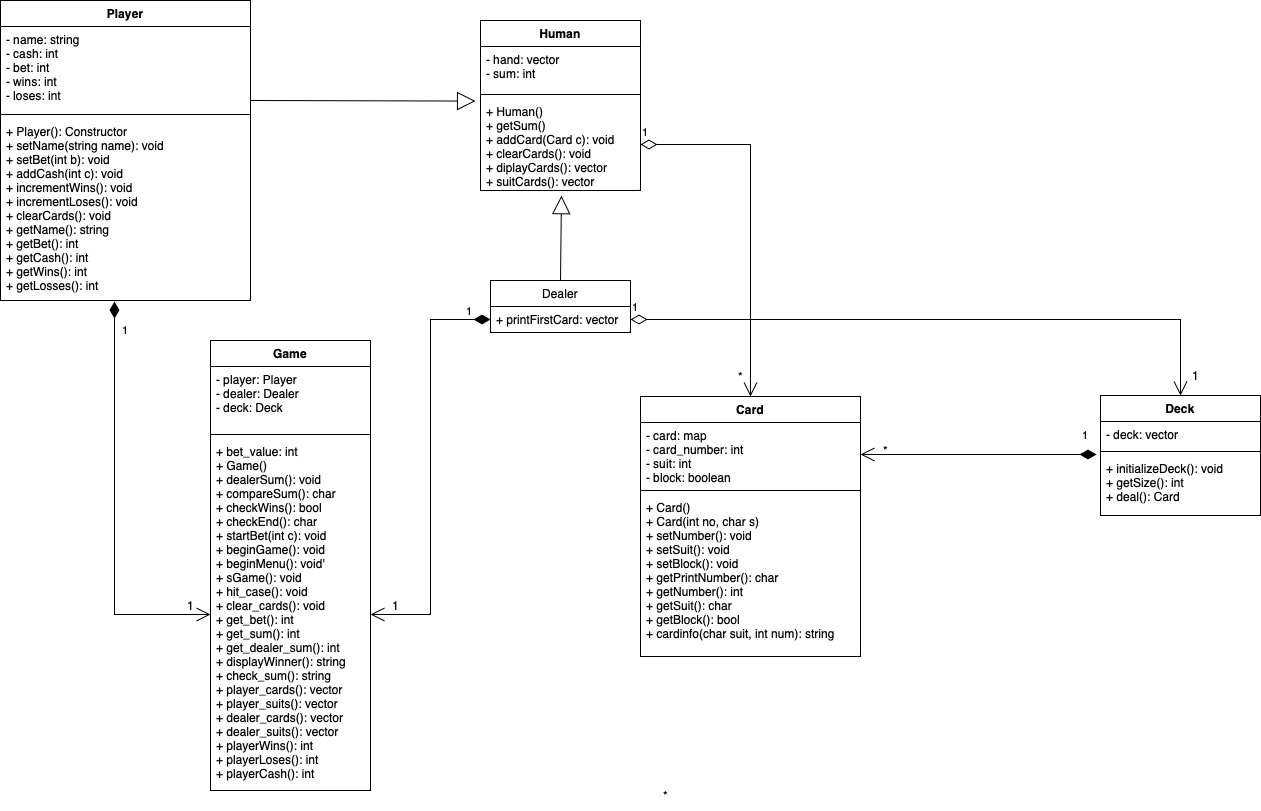

The diagram above was exported from draw.io. Its source (the exported page's mxGraphModel, read from the mxfile embedded in the PNG):
<mxGraphModel dx="530" dy="729" grid="1" gridSize="10" guides="1" tooltips="1" connect="1" arrows="1" fold="1" page="1" pageScale="1" pageWidth="827" pageHeight="1169" math="0" shadow="0">
  <root>
    <mxCell id="WIyWlLk6GJQsqaUBKTNV-0" />
    <mxCell id="WIyWlLk6GJQsqaUBKTNV-1" parent="WIyWlLk6GJQsqaUBKTNV-0" />
    <mxCell id="v8_r82ditiyF2c9rlWoV-0" value="Player" style="swimlane;fontStyle=1;align=center;verticalAlign=top;childLayout=stackLayout;horizontal=1;startSize=26;horizontalStack=0;resizeParent=1;resizeParentMax=0;resizeLast=0;collapsible=1;marginBottom=0;" parent="WIyWlLk6GJQsqaUBKTNV-1" vertex="1">
      <mxGeometry x="70" y="120" width="250" height="300" as="geometry" />
    </mxCell>
    <mxCell id="v8_r82ditiyF2c9rlWoV-1" value="- name: string&#10;- cash: int&#10;- bet: int&#10;- wins: int&#10;- loses: int" style="text;strokeColor=none;fillColor=none;align=left;verticalAlign=top;spacingLeft=4;spacingRight=4;overflow=hidden;rotatable=0;points=[[0,0.5],[1,0.5]];portConstraint=eastwest;" parent="v8_r82ditiyF2c9rlWoV-0" vertex="1">
      <mxGeometry y="26" width="250" height="84" as="geometry" />
    </mxCell>
    <mxCell id="v8_r82ditiyF2c9rlWoV-2" value="" style="line;strokeWidth=1;fillColor=none;align=left;verticalAlign=middle;spacingTop=-1;spacingLeft=3;spacingRight=3;rotatable=0;labelPosition=right;points=[];portConstraint=eastwest;strokeColor=inherit;" parent="v8_r82ditiyF2c9rlWoV-0" vertex="1">
      <mxGeometry y="110" width="250" height="8" as="geometry" />
    </mxCell>
    <mxCell id="v8_r82ditiyF2c9rlWoV-3" value="+ Player(): Constructor&#10;+ setName(string name): void&#10;+ setBet(int b): void&#10;+ addCash(int c): void&#10;+ incrementWins(): void&#10;+ incrementLoses(): void&#10;+ clearCards(): void&#10;+ getName(): string&#10;+ getBet(): int&#10;+ getCash(): int&#10;+ getWins(): int&#10;+ getLosses(): int&#10;" style="text;strokeColor=none;fillColor=none;align=left;verticalAlign=top;spacingLeft=4;spacingRight=4;overflow=hidden;rotatable=0;points=[[0,0.5],[1,0.5]];portConstraint=eastwest;" parent="v8_r82ditiyF2c9rlWoV-0" vertex="1">
      <mxGeometry y="118" width="250" height="182" as="geometry" />
    </mxCell>
    <mxCell id="v8_r82ditiyF2c9rlWoV-4" value="Card" style="swimlane;fontStyle=1;align=center;verticalAlign=top;childLayout=stackLayout;horizontal=1;startSize=26;horizontalStack=0;resizeParent=1;resizeParentMax=0;resizeLast=0;collapsible=1;marginBottom=0;" parent="WIyWlLk6GJQsqaUBKTNV-1" vertex="1">
      <mxGeometry x="710" y="516" width="220" height="260" as="geometry" />
    </mxCell>
    <mxCell id="v8_r82ditiyF2c9rlWoV-5" value="- card: map&#10;- card_number: int&#10;- suit: int&#10;- block: boolean" style="text;strokeColor=none;fillColor=none;align=left;verticalAlign=top;spacingLeft=4;spacingRight=4;overflow=hidden;rotatable=0;points=[[0,0.5],[1,0.5]];portConstraint=eastwest;" parent="v8_r82ditiyF2c9rlWoV-4" vertex="1">
      <mxGeometry y="26" width="220" height="64" as="geometry" />
    </mxCell>
    <mxCell id="v8_r82ditiyF2c9rlWoV-6" value="" style="line;strokeWidth=1;fillColor=none;align=left;verticalAlign=middle;spacingTop=-1;spacingLeft=3;spacingRight=3;rotatable=0;labelPosition=right;points=[];portConstraint=eastwest;strokeColor=inherit;" parent="v8_r82ditiyF2c9rlWoV-4" vertex="1">
      <mxGeometry y="90" width="220" height="8" as="geometry" />
    </mxCell>
    <mxCell id="v8_r82ditiyF2c9rlWoV-7" value="+ Card()&#10;+ Card(int no, char s)&#10;+ setNumber(): void&#10;+ setSuit(): void&#10;+ setBlock(): void&#10;+ getPrintNumber(): char&#10;+ getNumber(): int&#10;+ getSuit(): char&#10;+ getBlock(): bool&#10;+ cardinfo(char suit, int num): string" style="text;strokeColor=none;fillColor=none;align=left;verticalAlign=top;spacingLeft=4;spacingRight=4;overflow=hidden;rotatable=0;points=[[0,0.5],[1,0.5]];portConstraint=eastwest;" parent="v8_r82ditiyF2c9rlWoV-4" vertex="1">
      <mxGeometry y="98" width="220" height="162" as="geometry" />
    </mxCell>
    <mxCell id="v8_r82ditiyF2c9rlWoV-8" value="Deck" style="swimlane;fontStyle=1;align=center;verticalAlign=top;childLayout=stackLayout;horizontal=1;startSize=26;horizontalStack=0;resizeParent=1;resizeParentMax=0;resizeLast=0;collapsible=1;marginBottom=0;" parent="WIyWlLk6GJQsqaUBKTNV-1" vertex="1">
      <mxGeometry x="1170" y="515" width="160" height="120" as="geometry" />
    </mxCell>
    <mxCell id="v8_r82ditiyF2c9rlWoV-9" value="- deck: vector" style="text;strokeColor=none;fillColor=none;align=left;verticalAlign=top;spacingLeft=4;spacingRight=4;overflow=hidden;rotatable=0;points=[[0,0.5],[1,0.5]];portConstraint=eastwest;" parent="v8_r82ditiyF2c9rlWoV-8" vertex="1">
      <mxGeometry y="26" width="160" height="26" as="geometry" />
    </mxCell>
    <mxCell id="v8_r82ditiyF2c9rlWoV-10" value="" style="line;strokeWidth=1;fillColor=none;align=left;verticalAlign=middle;spacingTop=-1;spacingLeft=3;spacingRight=3;rotatable=0;labelPosition=right;points=[];portConstraint=eastwest;strokeColor=inherit;" parent="v8_r82ditiyF2c9rlWoV-8" vertex="1">
      <mxGeometry y="52" width="160" height="8" as="geometry" />
    </mxCell>
    <mxCell id="v8_r82ditiyF2c9rlWoV-11" value="+ initializeDeck(): void&#10;+ getSize(): int&#10;+ deal(): Card" style="text;strokeColor=none;fillColor=none;align=left;verticalAlign=top;spacingLeft=4;spacingRight=4;overflow=hidden;rotatable=0;points=[[0,0.5],[1,0.5]];portConstraint=eastwest;" parent="v8_r82ditiyF2c9rlWoV-8" vertex="1">
      <mxGeometry y="60" width="160" height="60" as="geometry" />
    </mxCell>
    <mxCell id="v8_r82ditiyF2c9rlWoV-12" value="1" style="endArrow=open;html=1;endSize=12;startArrow=diamondThin;startSize=14;startFill=1;edgeStyle=orthogonalEdgeStyle;align=left;verticalAlign=bottom;rounded=0;entryX=1;entryY=0.5;entryDx=0;entryDy=0;" parent="WIyWlLk6GJQsqaUBKTNV-1" target="v8_r82ditiyF2c9rlWoV-5" edge="1">
      <mxGeometry x="-0.8661" y="-10" relative="1" as="geometry">
        <mxPoint x="1166" y="574" as="sourcePoint" />
        <mxPoint x="360" y="720" as="targetPoint" />
        <Array as="points">
          <mxPoint x="1166" y="574" />
        </Array>
        <mxPoint as="offset" />
      </mxGeometry>
    </mxCell>
    <mxCell id="v8_r82ditiyF2c9rlWoV-14" value="*" style="text;html=1;align=center;verticalAlign=middle;resizable=0;points=[];autosize=1;strokeColor=none;fillColor=none;" parent="WIyWlLk6GJQsqaUBKTNV-1" vertex="1">
      <mxGeometry x="720" y="900" width="30" height="30" as="geometry" />
    </mxCell>
    <mxCell id="v8_r82ditiyF2c9rlWoV-15" value="Game" style="swimlane;fontStyle=1;align=center;verticalAlign=top;childLayout=stackLayout;horizontal=1;startSize=26;horizontalStack=0;resizeParent=1;resizeParentMax=0;resizeLast=0;collapsible=1;marginBottom=0;" parent="WIyWlLk6GJQsqaUBKTNV-1" vertex="1">
      <mxGeometry x="280" y="460" width="160" height="450" as="geometry" />
    </mxCell>
    <mxCell id="v8_r82ditiyF2c9rlWoV-16" value="- player: Player&#10;- dealer: Dealer&#10;- deck: Deck" style="text;strokeColor=none;fillColor=none;align=left;verticalAlign=top;spacingLeft=4;spacingRight=4;overflow=hidden;rotatable=0;points=[[0,0.5],[1,0.5]];portConstraint=eastwest;" parent="v8_r82ditiyF2c9rlWoV-15" vertex="1">
      <mxGeometry y="26" width="160" height="64" as="geometry" />
    </mxCell>
    <mxCell id="v8_r82ditiyF2c9rlWoV-17" value="" style="line;strokeWidth=1;fillColor=none;align=left;verticalAlign=middle;spacingTop=-1;spacingLeft=3;spacingRight=3;rotatable=0;labelPosition=right;points=[];portConstraint=eastwest;strokeColor=inherit;" parent="v8_r82ditiyF2c9rlWoV-15" vertex="1">
      <mxGeometry y="90" width="160" height="8" as="geometry" />
    </mxCell>
    <mxCell id="v8_r82ditiyF2c9rlWoV-18" value="+ bet_value: int&#10;+ Game()&#10;+ dealerSum(): void&#10;+ compareSum(): char&#10;+ checkWins(): bool&#10;+ checkEnd(): char&#10;+ startBet(int c): void&#10;+ beginGame(): void&#10;+ beginMenu(): void'&#10;+ sGame(): void&#10;+ hit_case(): void&#10;+ clear_cards(): void&#10;+ get_bet(): int&#10;+ get_sum(): int&#10;+ get_dealer_sum(): int&#10;+ displayWinner(): string&#10;+ check_sum(): string&#10;+ player_cards(): vector&#10;+ player_suits(): vector&#10;+ dealer_cards(): vector&#10;+ dealer_suits(): vector&#10;+ playerWins(): int&#10;+ playerLoses(): int&#10;+ playerCash(): int" style="text;strokeColor=none;fillColor=none;align=left;verticalAlign=top;spacingLeft=4;spacingRight=4;overflow=hidden;rotatable=0;points=[[0,0.5],[1,0.5]];portConstraint=eastwest;" parent="v8_r82ditiyF2c9rlWoV-15" vertex="1">
      <mxGeometry y="98" width="160" height="352" as="geometry" />
    </mxCell>
    <mxCell id="v8_r82ditiyF2c9rlWoV-23" value="Dealer" style="swimlane;fontStyle=0;childLayout=stackLayout;horizontal=1;startSize=26;fillColor=none;horizontalStack=0;resizeParent=1;resizeParentMax=0;resizeLast=0;collapsible=1;marginBottom=0;" parent="WIyWlLk6GJQsqaUBKTNV-1" vertex="1">
      <mxGeometry x="560" y="400" width="140" height="52" as="geometry" />
    </mxCell>
    <mxCell id="v8_r82ditiyF2c9rlWoV-24" value="+ printFirstCard: vector" style="text;strokeColor=none;fillColor=none;align=left;verticalAlign=top;spacingLeft=4;spacingRight=4;overflow=hidden;rotatable=0;points=[[0,0.5],[1,0.5]];portConstraint=eastwest;" parent="v8_r82ditiyF2c9rlWoV-23" vertex="1">
      <mxGeometry y="26" width="140" height="26" as="geometry" />
    </mxCell>
    <mxCell id="v8_r82ditiyF2c9rlWoV-27" value="Human" style="swimlane;fontStyle=1;align=center;verticalAlign=top;childLayout=stackLayout;horizontal=1;startSize=26;horizontalStack=0;resizeParent=1;resizeParentMax=0;resizeLast=0;collapsible=1;marginBottom=0;" parent="WIyWlLk6GJQsqaUBKTNV-1" vertex="1">
      <mxGeometry x="550" y="140" width="160" height="170" as="geometry" />
    </mxCell>
    <mxCell id="v8_r82ditiyF2c9rlWoV-28" value="- hand: vector&#10;- sum: int" style="text;strokeColor=none;fillColor=none;align=left;verticalAlign=top;spacingLeft=4;spacingRight=4;overflow=hidden;rotatable=0;points=[[0,0.5],[1,0.5]];portConstraint=eastwest;" parent="v8_r82ditiyF2c9rlWoV-27" vertex="1">
      <mxGeometry y="26" width="160" height="44" as="geometry" />
    </mxCell>
    <mxCell id="v8_r82ditiyF2c9rlWoV-29" value="" style="line;strokeWidth=1;fillColor=none;align=left;verticalAlign=middle;spacingTop=-1;spacingLeft=3;spacingRight=3;rotatable=0;labelPosition=right;points=[];portConstraint=eastwest;strokeColor=inherit;" parent="v8_r82ditiyF2c9rlWoV-27" vertex="1">
      <mxGeometry y="70" width="160" height="8" as="geometry" />
    </mxCell>
    <mxCell id="v8_r82ditiyF2c9rlWoV-30" value="+ Human()&#10;+ getSum()&#10;+ addCard(Card c): void&#10;+ clearCards(): void&#10;+ diplayCards(): vector&#10;+ suitCards(): vector" style="text;strokeColor=none;fillColor=none;align=left;verticalAlign=top;spacingLeft=4;spacingRight=4;overflow=hidden;rotatable=0;points=[[0,0.5],[1,0.5]];portConstraint=eastwest;" parent="v8_r82ditiyF2c9rlWoV-27" vertex="1">
      <mxGeometry y="78" width="160" height="92" as="geometry" />
    </mxCell>
    <mxCell id="v8_r82ditiyF2c9rlWoV-34" value="1" style="endArrow=open;html=1;endSize=12;startArrow=diamondThin;startSize=14;startFill=1;edgeStyle=orthogonalEdgeStyle;align=left;verticalAlign=bottom;rounded=0;exitX=0.456;exitY=1.006;exitDx=0;exitDy=0;exitPerimeter=0;entryX=0;entryY=0.5;entryDx=0;entryDy=0;" parent="WIyWlLk6GJQsqaUBKTNV-1" source="v8_r82ditiyF2c9rlWoV-3" target="v8_r82ditiyF2c9rlWoV-18" edge="1">
      <mxGeometry x="-0.8151" y="6" relative="1" as="geometry">
        <mxPoint x="330" y="590" as="sourcePoint" />
        <mxPoint x="490" y="590" as="targetPoint" />
        <mxPoint as="offset" />
        <Array as="points">
          <mxPoint x="184" y="734" />
        </Array>
      </mxGeometry>
    </mxCell>
    <mxCell id="v8_r82ditiyF2c9rlWoV-35" value="1" style="text;html=1;align=center;verticalAlign=middle;resizable=0;points=[];autosize=1;strokeColor=none;fillColor=none;" parent="WIyWlLk6GJQsqaUBKTNV-1" vertex="1">
      <mxGeometry x="245" y="710" width="30" height="30" as="geometry" />
    </mxCell>
    <mxCell id="v8_r82ditiyF2c9rlWoV-36" value="1" style="endArrow=open;html=1;endSize=12;startArrow=diamondThin;startSize=14;startFill=1;edgeStyle=orthogonalEdgeStyle;align=left;verticalAlign=bottom;rounded=0;exitX=0;exitY=0.5;exitDx=0;exitDy=0;entryX=1;entryY=0.5;entryDx=0;entryDy=0;" parent="WIyWlLk6GJQsqaUBKTNV-1" source="v8_r82ditiyF2c9rlWoV-24" target="v8_r82ditiyF2c9rlWoV-18" edge="1">
      <mxGeometry x="-0.875" y="1" relative="1" as="geometry">
        <mxPoint x="330" y="590" as="sourcePoint" />
        <mxPoint x="490" y="590" as="targetPoint" />
        <mxPoint as="offset" />
      </mxGeometry>
    </mxCell>
    <mxCell id="v8_r82ditiyF2c9rlWoV-37" value="1" style="text;html=1;align=center;verticalAlign=middle;resizable=0;points=[];autosize=1;strokeColor=none;fillColor=none;" parent="WIyWlLk6GJQsqaUBKTNV-1" vertex="1">
      <mxGeometry x="450" y="710" width="30" height="30" as="geometry" />
    </mxCell>
    <mxCell id="v8_r82ditiyF2c9rlWoV-38" value="1" style="endArrow=open;html=1;endSize=12;startArrow=diamondThin;startSize=14;startFill=0;edgeStyle=orthogonalEdgeStyle;align=left;verticalAlign=bottom;rounded=0;exitX=1;exitY=0.5;exitDx=0;exitDy=0;entryX=0.5;entryY=0;entryDx=0;entryDy=0;" parent="WIyWlLk6GJQsqaUBKTNV-1" source="v8_r82ditiyF2c9rlWoV-24" target="v8_r82ditiyF2c9rlWoV-8" edge="1">
      <mxGeometry x="-1" y="3" relative="1" as="geometry">
        <mxPoint x="700" y="520" as="sourcePoint" />
        <mxPoint x="860" y="520" as="targetPoint" />
      </mxGeometry>
    </mxCell>
    <mxCell id="v8_r82ditiyF2c9rlWoV-39" value="1" style="endArrow=open;html=1;endSize=12;startArrow=diamondThin;startSize=14;startFill=0;edgeStyle=orthogonalEdgeStyle;align=left;verticalAlign=bottom;rounded=0;exitX=1;exitY=0.5;exitDx=0;exitDy=0;" parent="WIyWlLk6GJQsqaUBKTNV-1" source="v8_r82ditiyF2c9rlWoV-30" target="v8_r82ditiyF2c9rlWoV-4" edge="1">
      <mxGeometry x="-1" y="3" relative="1" as="geometry">
        <mxPoint x="700" y="520" as="sourcePoint" />
        <mxPoint x="860" y="520" as="targetPoint" />
      </mxGeometry>
    </mxCell>
    <mxCell id="v8_r82ditiyF2c9rlWoV-40" value="*" style="text;html=1;align=center;verticalAlign=middle;resizable=0;points=[];autosize=1;strokeColor=none;fillColor=none;" parent="WIyWlLk6GJQsqaUBKTNV-1" vertex="1">
      <mxGeometry x="795" y="481" width="30" height="30" as="geometry" />
    </mxCell>
    <mxCell id="v8_r82ditiyF2c9rlWoV-41" value="1" style="text;html=1;align=center;verticalAlign=middle;resizable=0;points=[];autosize=1;strokeColor=none;fillColor=none;" parent="WIyWlLk6GJQsqaUBKTNV-1" vertex="1">
      <mxGeometry x="1250" y="480" width="30" height="30" as="geometry" />
    </mxCell>
    <mxCell id="v8_r82ditiyF2c9rlWoV-42" value="*" style="text;html=1;align=center;verticalAlign=middle;resizable=0;points=[];autosize=1;strokeColor=none;fillColor=none;" parent="WIyWlLk6GJQsqaUBKTNV-1" vertex="1">
      <mxGeometry x="940" y="555" width="30" height="30" as="geometry" />
    </mxCell>
    <mxCell id="d-bQhF1ppZNHu5uZ5LiR-0" value="" style="endArrow=block;endSize=16;endFill=0;html=1;rounded=0;entryX=-0.031;entryY=0.028;entryDx=0;entryDy=0;entryPerimeter=0;" parent="WIyWlLk6GJQsqaUBKTNV-1" target="v8_r82ditiyF2c9rlWoV-30" edge="1">
      <mxGeometry width="160" relative="1" as="geometry">
        <mxPoint x="320" y="220" as="sourcePoint" />
        <mxPoint x="480" y="220" as="targetPoint" />
      </mxGeometry>
    </mxCell>
    <mxCell id="d-bQhF1ppZNHu5uZ5LiR-1" value="" style="endArrow=block;endSize=16;endFill=0;html=1;rounded=0;entryX=0.506;entryY=1.056;entryDx=0;entryDy=0;entryPerimeter=0;exitX=0.5;exitY=0;exitDx=0;exitDy=0;" parent="WIyWlLk6GJQsqaUBKTNV-1" source="v8_r82ditiyF2c9rlWoV-23" target="v8_r82ditiyF2c9rlWoV-30" edge="1">
      <mxGeometry width="160" relative="1" as="geometry">
        <mxPoint x="640" y="399" as="sourcePoint" />
        <mxPoint x="865.04" y="399.01599999999996" as="targetPoint" />
      </mxGeometry>
    </mxCell>
  </root>
</mxGraphModel>